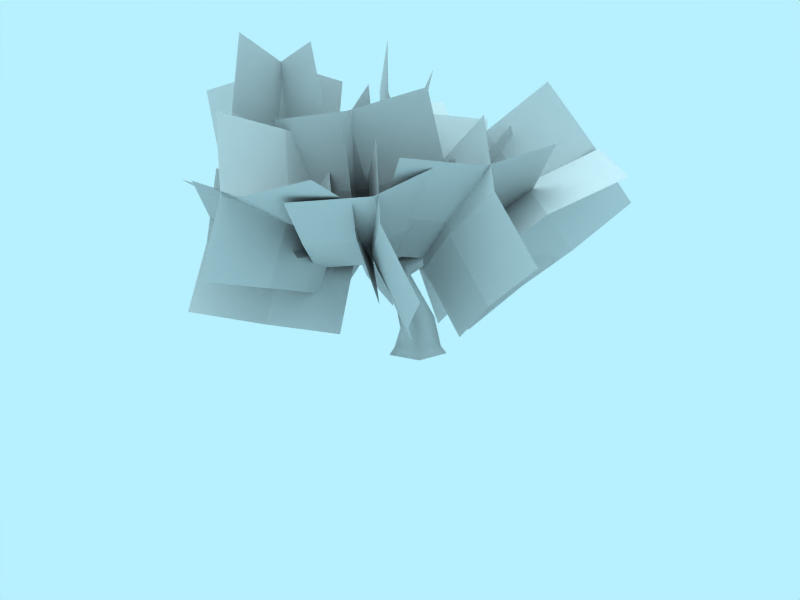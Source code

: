 # Source: tree_01.blend  (saved by Blender 2.67.0; exported with 4.5.12 LTS)
import bpy
from mathutils import Matrix  # noqa: F401  (used for matrix-valued properties, if any)

bpy.ops.wm.read_factory_settings(use_empty=True)
scene = bpy.context.scene
scene.name = 'Scene'

# ---- collections
col_collection_1 = bpy.data.collections.new('Collection 1'); scene.collection.children.link(col_collection_1)

# ---- materials (node trees are filled in below, after node groups)
mat_bark = bpy.data.materials.new('Bark')
mat_bark.alpha_threshold = 0.0
mat_bark.roughness = 0.5
mat_bark.specular_intensity = 0.2
mat_bark.line_color = (0.0, 0.0, 0.0, 1.0)
mat_ranges = bpy.data.materials.new('Ranges')
mat_ranges.alpha_threshold = 0.0
mat_ranges.roughness = 0.5
mat_ranges.specular_intensity = 0.15

# ---- material node trees

# ---- world
world_world = bpy.data.worlds.new('World'); scene.world = world_world
world_world.color = (0.7189, 0.9414, 1.0)
world_world.use_sun_shadow = False
world_world.sun_shadow_jitter_overblur = 0.0
world_world.cycles.sampling_method = 'MANUAL'
world_world.cycles.sample_map_resolution = 256

# ---- cameras
cam_camera_001 = bpy.data.cameras.new('Camera.001')
cam_camera_001.passepartout_alpha = 0.2
cam_camera_001.clip_end = 100.0
cam_camera_001.lens = 35.0
cam_camera_001.sensor_width = 32.0
cam_camera_001.sensor_height = 18.0
cam_camera_001.show_passepartout = False
cam_camera_001.show_safe_areas = True
cam_camera_001.dof.focus_distance = 0.0
cam_camera_001.dof.aperture_fstop = 128.0

# ---- lights
light_lamp = bpy.data.lights.new('Lamp', 'SUN')
light_lamp.transmission_factor = 0.0
light_lamp.angle = 1.571
light_lamp.energy = 1.0
light_lamp.shadow_buffer_clip_start = 0.5
light_lamp.shadow_soft_size = 1.0
light_lamp.shadow_cascade_max_distance = 1000.0
light_lamp.cycles.use_multiple_importance_sampling = False

# ---- meshes
me_circle = bpy.data.meshes.new('Circle')
me_circle.from_pydata([(-5.522, 2.693, 8.838), (-0.08178, 0.6022, 7.293), (-1.75, 0.5214, 1.53), (-7.19, 2.612, 3.075), (-1.059, -0.01885, 4.461), (-2.874, 1.357, 8.09), (-6.499, 2.072, 6.006), (-4.541, 1.276, 2.327), (-3.85, 0.7362, 5.258), (-4.112, 0.3542, 4.704), (-3.231, 3.265, 5.033), (-6.737, 1.117, 6.078), (-4.66, -2.541, 5.528), (-1.32, -0.4009, 3.907), (-5.856, 4.029, 6.407), (-0.439, 2.51, 4.235), (-1.868, -3.296, 4.73), (-7.285, -1.778, 6.902), (-5.512, 6.791, 10.0), (-1.257, 4.835, 6.204), (-4.546, -0.04543, 5.035), (-8.8, 1.911, 8.834), (-2.591, 2.087, 6.031), (-3.229, 5.659, 8.309), (-6.846, 4.044, 9.83), (-6.518, 0.7791, 7.14), (-4.563, 2.911, 8.136), (-4.698, 2.217, 8.282), (-5.921, 4.243, 6.343), (-6.341, 3.53, 10.5), (-2.818, 1.167, 10.45), (-2.726, 1.393, 6.177), (-7.564, 5.556, 8.565), (-3.949, 3.419, 4.238), (-0.8458, 0.3423, 8.349), (-4.461, 2.479, 12.68), (-6.616, 5.045, 4.851), (-4.313, -0.216, 3.012), (0.9218, 1.173, 5.595), (-1.382, 6.434, 7.433), (-1.491, 0.6836, 3.778), (-5.362, 2.517, 3.669), (-3.794, 5.944, 5.617), (-0.1276, 3.906, 6.252), (-2.54, 3.416, 4.435), (-1.876, 3.69, 4.359), (-3.423, 2.526, 6.728), (-3.448, 6.283, 4.757), (-1.375, 4.575, 1.474), (-0.8263, 0.9568, 3.703), (-4.996, 5.12, 7.126), (-2.374, -0.2066, 6.071), (-0.3254, 1.842, 0.8174), (-2.948, 7.169, 1.872), (-0.9469, 5.183, 9.283), (1.267, 3.071, 4.087), (-2.743, -1.391, 4.192), (-4.957, 0.7208, 9.388), (-0.3298, 0.479, 4.391), (0.3641, 3.947, 6.81), (-2.543, 2.591, 9.587), (-3.646, -0.5157, 6.916), (-1.233, 1.355, 7.114), (-1.378, 0.6684, 7.287), (-3.018, 2.919, 6.02), (-1.879, 1.99, 10.0), (1.064, -0.6897, 8.533), (-0.4748, -0.2072, 4.563), (-3.519, 4.241, 8.733), (-2.115, 2.043, 3.296), (1.967, -1.565, 5.809), (0.5626, 0.6322, 11.25), (5.277, 7.2, 6.065), (2.452, 3.347, 2.386), (0.5162, 0.2324, 7.136), (3.342, 4.085, 10.81), (1.947, 1.413, 4.702), (4.096, 5.085, 4.196), (4.773, 5.265, 8.381), (2.161, 1.97, 8.945), (3.591, 3.15, 6.512), (3.693, 2.591, 6.958), (1.571, 4.788, 6.776), (5.531, 4.64, 8.292), (6.201, 1.017, 6.19), (2.048, 0.853, 5.148), (3.409, 6.837, 8.111), (-0.07339, 3.05, 4.966), (4.557, -0.7209, 4.38), (8.039, 3.066, 7.524), (-0.6011, 6.349, 6.743), (-2.386, 2.254, 2.693), (1.328, -1.778, 5.133), (3.113, 2.317, 9.183), (-0.1128, 0.3736, 3.503), (-1.285, 4.369, 4.513), (1.673, 4.469, 7.553), (2.429, 0.3375, 6.953), (0.9882, 2.489, 5.323), (1.634, 2.167, 5.307), (-0.8203, 1.891, 7.113), (2.364, 4.685, 6.883), (3.346, 3.249, 3.014), (0.5332, 0.05097, 3.487), (-0.09069, 4.409, 8.689), (-1.921, -0.2249, 5.293), (2.245, 1.133, 1.194), (4.075, 5.767, 4.59), (4.688, -2.063, 8.239), (1.175, 1.636, 5.024), (-2.328, -2.997, 3.52), (1.185, -6.696, 6.735), (-0.2736, -0.7424, 3.758), (3.083, -0.2444, 6.374), (3.239, -4.442, 6.972), (-0.4201, -4.878, 4.87), (1.634, -2.623, 5.108), (1.473, -3.134, 4.624), (0.3091, -2.361, 7.346), (3.731, -4.552, 6.125), (3.337, -2.981, 2.203), (-0.4349, -1.254, 3.274), (2.567, -3.778, 8.846), (-1.599, -0.4801, 5.995), (1.429, -1.1, 0.8528), (5.595, -4.398, 3.704), (5.808, 1.788, 8.603), (1.566, 3.372, 4.622), (-0.2485, -2.337, 4.284), (3.994, -3.921, 8.266), (1.001, 0.4376, 3.966), (3.858, 2.54, 6.369), (5.243, -1.146, 7.948), (2.044, -3.169, 6.032), (3.293, -0.3942, 5.714), (3.328, -1.026, 5.367), (1.8, -0.05578, 7.833), (5.802, -1.287, 7.148), (5.22, -0.8551, 2.968), (1.036, -0.1945, 3.619), (4.274, -0.3167, 9.614), (-0.4919, 0.776, 6.085), (2.927, -0.0233, 1.22), (7.693, -1.116, 4.749), (-5.576, -4.932, 8.415), (-1.2, -4.63, 4.277), (-1.15, 1.35, 4.767), (-5.526, 1.047, 8.905), (-1.542, -1.598, 4.05), (-3.572, -4.76, 6.11), (-5.918, -1.901, 8.187), (-3.521, 1.219, 6.6), (-3.914, -1.729, 5.882), (-4.145, -1.093, 5.628), (-2.313, -1.901, 7.941), (-6.522, -1.822, 7.411), (-5.987, -1.482, 3.216), (-1.773, -0.9632, 3.795), (-4.69, -2.629, 9.725), (0.05835, -1.77, 6.109), (-3.615, -1.352, 1.384), (-8.364, -2.211, 4.999), (1.897, -0.853, 10.58), (1.483, 1.447, 5.018), (-3.086, -2.256, 3.827), (-2.672, -4.555, 9.386), (-0.421, -0.7928, 4.169), (1.88, 0.1027, 7.671), (-0.006905, -3.092, 9.728), (-2.689, -3.6, 6.48), (-0.0236, -2.137, 6.822), (-0.2432, -2.763, 6.537), (-1.69, -0.452, 7.925), (0.6111, -3.737, 9.309), (2.117, -4.334, 5.388), (-0.6406, -1.419, 3.884), (-0.8356, -1.426, 10.7), (-2.087, 0.8919, 5.272), (1.72, -2.99, 2.735), (2.972, -5.307, 8.159), (-4.051, -7.385, 7.158), (0.4591, -3.549, 6.018), (-3.42, 0.2542, 3.47), (-7.93, -3.582, 4.611), (-1.346, -1.872, 4.204), (-1.729, -5.58, 6.318), (-5.856, -5.708, 5.345), (-5.608, -1.776, 3.771), (-3.534, -3.902, 4.504), (-3.842, -3.66, 3.898), (-4.126, -2.918, 6.852), (-5.642, -6.071, 4.453), (-2.783, -5.164, 1.453), (-1.654, -1.63, 3.598), (-5.926, -5.328, 7.407), (-1.938, -0.8872, 6.552), (-0.5944, -3.133, 1.153), (-4.583, -7.574, 2.008), (-1.853, -7.421, 9.735), (-2.853, -1.647, 8.313), (-2.173, -2.96, 2.499), (-1.173, -8.734, 3.92), (-1.938, -2.134, 5.435), (-2.066, -4.449, 9.039), (-0.9383, -7.909, 6.856), (-1.386, -5.763, 3.224), (-1.151, -4.937, 6.16), (-0.7115, -4.962, 5.588), (-3.654, -5.676, 6.024), (0.00792, -7.633, 6.894), (2.095, -3.985, 6.314), (-1.499, -2.159, 4.862), (-2.935, -8.347, 7.33), (-4.442, -2.873, 5.299), (1.308, -1.183, 5.589), (2.815, -6.656, 7.621), (-3.839, -5.221, 12.6), (-2.174, -6.597, 6.967), (-3.339, -0.9676, 5.247), (-5.004, 0.4078, 10.88), (-3.302, -3.951, 5.923), (-3.279, -5.993, 9.69), (-4.967, -2.576, 11.55), (-4.444, -0.3644, 7.97), (-4.407, -3.348, 8.646), (-4.877, -2.884, 8.353), (-2.033, -2.602, 9.444), (-5.865, -2.844, 11.25), (-7.488, -4.293, 7.605), (-3.772, -3.488, 5.63), (-3.021, -2.561, 12.34), (-0.9278, -3.205, 6.721), (-6.383, -4.896, 4.882), (-8.476, -4.252, 10.5), (1.155, 0.9602, 0.0), (1.203, -0.5708, 0.0), (-0.1564, -0.9877, 0.0), (-0.793, 0.07721, 0.0), (-0.1035, 1.008, 0.0), (0.9851, 0.7963, 0.3), (1.024, -0.4439, 0.3), (-0.07714, -0.7815, 0.3), (-0.5927, 0.08104, 0.3), (-0.03428, 0.8348, 0.3), (0.8288, -0.3316, 1.32), (0.8001, 0.5871, 1.538), (0.009191, -0.54, 1.089), (-0.3747, 0.1174, 1.165), (0.04111, 0.6539, 1.388), (-0.2434, 0.1818, 2.807), (-0.5247, -0.2069, 2.5), (-0.1958, -0.7115, 2.402), (0.1413, -0.1121, 3.235), (0.1881, -0.5322, 3.056), (-0.3063, -0.8817, 3.645), (-0.4078, -0.5963, 3.862), (-0.7956, -1.181, 3.287), (-1.105, -0.8113, 3.398), (-0.9757, -0.5795, 3.776), (-2.62, -2.243, 5.312), (-2.647, -2.332, 5.075), (-2.461, -2.523, 5.012), (-2.424, -2.328, 5.49), (-2.289, -2.548, 5.273), (-4.561, -4.791, 6.371), (-5.329, 3.211, 6.681), (-2.708, 1.389, 5.582), (-2.517, 1.562, 5.799), (-2.715, 1.563, 5.322), (-2.562, 1.78, 5.384), (-2.469, 1.77, 5.621), (-0.5327, 0.4584, 4.086), (-0.7841, 0.5428, 3.707), (-1.091, 0.1711, 3.596), (-0.4049, -0.1547, 4.05), (-0.9927, -0.2117, 4.003), (0.2347, -0.5628, 3.868), (0.3881, -0.2706, 3.354), (-0.1428, -0.2264, 4.124), (-0.1838, -0.1514, 3.818), (0.0852, -0.1916, 3.445), (2.178, 1.553, 5.124), (1.99, 1.537, 5.295), (2.007, 1.312, 5.449), (2.38, 1.364, 5.094), (2.262, 1.166, 5.341), (4.054, 3.051, 7.494)], [], [(6, 3, 7, 8), (0, 6, 8, 5), (8, 7, 2, 4), (5, 8, 4, 1), (12, 9, 13, 16), (9, 10, 15, 13), (17, 11, 9, 12), (11, 14, 10, 9), (24, 21, 25, 26), (18, 24, 26, 23), (26, 25, 20, 22), (23, 26, 22, 19), (30, 27, 31, 34), (27, 28, 33, 31), (35, 29, 27, 30), (29, 32, 28, 27), (42, 39, 43, 44), (36, 42, 44, 41), (44, 43, 38, 40), (41, 44, 40, 37), (48, 45, 49, 52), (45, 46, 51, 49), (53, 47, 45, 48), (47, 50, 46, 45), (60, 57, 61, 62), (54, 60, 62, 59), (62, 61, 56, 58), (59, 62, 58, 55), (66, 63, 67, 70), (63, 64, 69, 67), (71, 65, 63, 66), (65, 68, 64, 63), (78, 75, 79, 80), (72, 78, 80, 77), (80, 79, 74, 76), (77, 80, 76, 73), (84, 81, 85, 88), (81, 82, 87, 85), (89, 83, 81, 84), (83, 86, 82, 81), (96, 93, 97, 98), (90, 96, 98, 95), (98, 97, 92, 94), (95, 98, 94, 91), (102, 99, 103, 106), (99, 100, 105, 103), (107, 101, 99, 102), (101, 104, 100, 99), (114, 111, 115, 116), (108, 114, 116, 113), (116, 115, 110, 112), (113, 116, 112, 109), (120, 117, 121, 124), (117, 118, 123, 121), (125, 119, 117, 120), (119, 122, 118, 117), (132, 129, 133, 134), (126, 132, 134, 131), (134, 133, 128, 130), (131, 134, 130, 127), (138, 135, 139, 142), (135, 136, 141, 139), (143, 137, 135, 138), (137, 140, 136, 135), (150, 147, 151, 152), (144, 150, 152, 149), (152, 151, 146, 148), (149, 152, 148, 145), (156, 153, 157, 160), (153, 154, 159, 157), (161, 155, 153, 156), (155, 158, 154, 153), (168, 165, 169, 170), (162, 168, 170, 167), (170, 169, 164, 166), (167, 170, 166, 163), (174, 171, 175, 178), (171, 172, 177, 175), (179, 173, 171, 174), (173, 176, 172, 171), (186, 183, 187, 188), (180, 186, 188, 185), (188, 187, 182, 184), (185, 188, 184, 181), (192, 189, 193, 196), (189, 190, 195, 193), (197, 191, 189, 192), (191, 194, 190, 189), (204, 201, 205, 206), (198, 204, 206, 203), (206, 205, 200, 202), (203, 206, 202, 199), (210, 207, 211, 214), (207, 208, 213, 211), (215, 209, 207, 210), (209, 212, 208, 207), (222, 219, 223, 224), (216, 222, 224, 221), (224, 223, 218, 220), (221, 224, 220, 217), (228, 225, 229, 232), (225, 226, 231, 229), (233, 227, 225, 228), (227, 230, 226, 225), (234, 239, 240, 235), (236, 235, 240, 241), (237, 236, 241, 242), (237, 242, 243, 238), (239, 234, 238, 243), (239, 245, 244, 240), (241, 240, 244, 246), (242, 241, 246, 247), (242, 247, 248, 243), (243, 248, 245, 239), (248, 249, 252, 245), (247, 250, 249, 248), (247, 246, 251, 250), (246, 244, 253, 251), (245, 252, 253, 244), (251, 253, 254, 256), (250, 251, 256, 257), (258, 259, 262, 255), (257, 260, 259, 258), (257, 256, 261, 260), (256, 254, 263, 261), (255, 262, 263, 254), (262, 264, 263), (261, 263, 264), (260, 261, 264), (260, 264, 259), (259, 264, 262), (270, 265, 267), (269, 265, 270), (269, 268, 265), (268, 266, 265), (267, 265, 266), (274, 267, 266, 275), (273, 275, 266, 268), (272, 273, 268, 269), (272, 269, 270, 271), (271, 270, 267, 274), (255, 275, 258), (255, 274, 275), (252, 272, 271), (249, 272, 252), (249, 273, 272), (249, 250, 273), (250, 275, 273), (250, 258, 275), (250, 257, 258), (280, 281, 284, 277), (279, 282, 281, 280), (279, 278, 283, 282), (278, 276, 285, 283), (277, 284, 285, 276), (284, 286, 285), (283, 285, 286), (282, 283, 286), (282, 286, 281), (281, 286, 284), (255, 278, 274), (255, 276, 278), (254, 276, 255), (253, 276, 254), (253, 277, 276), (252, 277, 253), (252, 280, 277), (274, 278, 279), (252, 271, 280), (271, 279, 280), (271, 274, 279)])
me_circle.polygons.foreach_set('use_smooth', [0, 0, 0, 0, 0, 0, 0, 0, 0, 0, 0, 0, 0, 0, 0, 0, 0, 0, 0, 0, 0, 0, 0, 0, 0, 0, 0, 0, 0, 0, 0, 0, 0, 0, 0, 0, 0, 0, 0, 0, 0, 0, 0, 0, 0, 0, 0, 0, 0, 0, 0, 0, 0, 0, 0, 0, 0, 0, 0, 0, 0, 0, 0, 0, 0, 0, 0, 0, 0, 0, 0, 0, 0, 0, 0, 0, 0, 0, 0, 0, 0, 0, 0, 0, 0, 0, 0, 0, 0, 0, 0, 0, 0, 0, 0, 0, 0, 0, 0, 0, 0, 0, 0, 0, 1, 1, 1, 1, 1, 1, 1, 1, 1, 1, 1, 1, 1, 1, 1, 1, 1, 1, 1, 1, 1, 1, 1, 1, 1, 1, 1, 1, 1, 1, 1, 1, 1, 1, 1, 1, 1, 1, 1, 1, 1, 1, 1, 1, 1, 1, 1, 1, 1, 1, 1, 1, 1, 1, 1, 1, 1, 1, 1, 1, 1, 1, 1, 1, 1, 1, 1])
me_circle.polygons.foreach_set('material_index', [1, 1, 1, 1, 1, 1, 1, 1, 1, 1, 1, 1, 1, 1, 1, 1, 1, 1, 1, 1, 1, 1, 1, 1, 1, 1, 1, 1, 1, 1, 1, 1, 1, 1, 1, 1, 1, 1, 1, 1, 1, 1, 1, 1, 1, 1, 1, 1, 1, 1, 1, 1, 1, 1, 1, 1, 1, 1, 1, 1, 1, 1, 1, 1, 1, 1, 1, 1, 1, 1, 1, 1, 1, 1, 1, 1, 1, 1, 1, 1, 1, 1, 1, 1, 1, 1, 1, 1, 1, 1, 1, 1, 1, 1, 1, 1, 1, 1, 1, 1, 1, 1, 1, 1, 0, 0, 0, 0, 0, 0, 0, 0, 0, 0, 0, 0, 0, 0, 0, 0, 0, 0, 0, 0, 0, 0, 0, 0, 0, 0, 0, 0, 0, 0, 0, 0, 0, 0, 0, 0, 0, 0, 0, 0, 0, 0, 0, 0, 0, 0, 0, 0, 0, 0, 0, 0, 0, 0, 0, 0, 0, 0, 0, 0, 0, 0, 0, 0, 0, 0, 0])
_uv = me_circle.uv_layers.new(name='UVTex')
_uv.uv.foreach_set('vector', [0.5, 1.0, 3.278e-07, 1.0, 1.639e-07, 0.5, 0.5, 0.5, 1.0, 1.0, 0.5, 1.0, 0.5, 0.5, 1.0, 0.5, 0.5, 0.5, 1.639e-07, 0.5, 0.0, 1.788e-07, 0.5, 1.043e-07, 1.0, 0.5, 0.5, 0.5, 0.5, 1.043e-07, 1.0, 0.0, 1.0, 0.5, 0.5, 0.5, 0.5, 1.043e-07, 1.0, 0.0, 0.5, 0.5, 1.639e-07, 0.5, 0.0, 1.788e-07, 0.5, 1.043e-07, 1.0, 1.0, 0.5, 1.0, 0.5, 0.5, 1.0, 0.5, 0.5, 1.0, 3.278e-07, 1.0, 1.639e-07, 0.5, 0.5, 0.5, 0.5, 1.0, 3.278e-07, 1.0, 1.639e-07, 0.5, 0.5, 0.5, 1.0, 1.0, 0.5, 1.0, 0.5, 0.5, 1.0, 0.5, 0.5, 0.5, 1.639e-07, 0.5, 0.0, 1.788e-07, 0.5, 1.043e-07, 1.0, 0.5, 0.5, 0.5, 0.5, 1.043e-07, 1.0, 0.0, 1.0, 0.5, 0.5, 0.5, 0.5, 1.043e-07, 1.0, 0.0, 0.5, 0.5, 1.639e-07, 0.5, 0.0, 1.788e-07, 0.5, 1.043e-07, 1.0, 1.0, 0.5, 1.0, 0.5, 0.5, 1.0, 0.5, 0.5, 1.0, 3.278e-07, 1.0, 1.639e-07, 0.5, 0.5, 0.5, 0.5, 1.0, 3.278e-07, 1.0, 1.639e-07, 0.5, 0.5, 0.5, 1.0, 1.0, 0.5, 1.0, 0.5, 0.5, 1.0, 0.5, 0.5, 0.5, 1.639e-07, 0.5, 0.0, 1.788e-07, 0.5, 1.043e-07, 1.0, 0.5, 0.5, 0.5, 0.5, 1.043e-07, 1.0, 0.0, 1.0, 0.5, 0.5, 0.5, 0.5, 1.043e-07, 1.0, 0.0, 0.5, 0.5, 1.639e-07, 0.5, 0.0, 1.788e-07, 0.5, 1.043e-07, 1.0, 1.0, 0.5, 1.0, 0.5, 0.5, 1.0, 0.5, 0.5, 1.0, 3.278e-07, 1.0, 1.639e-07, 0.5, 0.5, 0.5, 0.5, 1.0, 3.278e-07, 1.0, 1.639e-07, 0.5, 0.5, 0.5, 1.0, 1.0, 0.5, 1.0, 0.5, 0.5, 1.0, 0.5, 0.5, 0.5, 1.639e-07, 0.5, 0.0, 1.788e-07, 0.5, 1.043e-07, 1.0, 0.5, 0.5, 0.5, 0.5, 1.043e-07, 1.0, 0.0, 1.0, 0.5, 0.5, 0.5, 0.5, 1.043e-07, 1.0, 0.0, 0.5, 0.5, 1.639e-07, 0.5, 0.0, 1.788e-07, 0.5, 1.043e-07, 1.0, 1.0, 0.5, 1.0, 0.5, 0.5, 1.0, 0.5, 0.5, 1.0, 3.278e-07, 1.0, 1.639e-07, 0.5, 0.5, 0.5, 0.5, 1.0, 3.278e-07, 1.0, 1.639e-07, 0.5, 0.5, 0.5, 1.0, 1.0, 0.5, 1.0, 0.5, 0.5, 1.0, 0.5, 0.5, 0.5, 1.639e-07, 0.5, 0.0, 1.788e-07, 0.5, 1.043e-07, 1.0, 0.5, 0.5, 0.5, 0.5, 1.043e-07, 1.0, 0.0, 1.0, 0.5, 0.5, 0.5, 0.5, 1.043e-07, 1.0, 0.0, 0.5, 0.5, 1.639e-07, 0.5, 0.0, 1.788e-07, 0.5, 1.043e-07, 1.0, 1.0, 0.5, 1.0, 0.5, 0.5, 1.0, 0.5, 0.5, 1.0, 3.278e-07, 1.0, 1.639e-07, 0.5, 0.5, 0.5, 0.5, 1.0, 3.278e-07, 1.0, 1.639e-07, 0.5, 0.5, 0.5, 1.0, 1.0, 0.5, 1.0, 0.5, 0.5, 1.0, 0.5, 0.5, 0.5, 1.639e-07, 0.5, 0.0, 1.788e-07, 0.5, 1.043e-07, 1.0, 0.5, 0.5, 0.5, 0.5, 1.043e-07, 1.0, 0.0, 1.0, 0.5, 0.5, 0.5, 0.5, 1.043e-07, 1.0, 0.0, 0.5, 0.5, 1.639e-07, 0.5, 0.0, 1.788e-07, 0.5, 1.043e-07, 1.0, 1.0, 0.5, 1.0, 0.5, 0.5, 1.0, 0.5, 0.5, 1.0, 3.278e-07, 1.0, 1.639e-07, 0.5, 0.5, 0.5, 0.5, 1.0, 3.278e-07, 1.0, 1.639e-07, 0.5, 0.5, 0.5, 1.0, 1.0, 0.5, 1.0, 0.5, 0.5, 1.0, 0.5, 0.5, 0.5, 1.639e-07, 0.5, 0.0, 1.788e-07, 0.5, 1.043e-07, 1.0, 0.5, 0.5, 0.5, 0.5, 1.043e-07, 1.0, 0.0, 1.0, 0.5, 0.5, 0.5, 0.5, 1.043e-07, 1.0, 0.0, 0.5, 0.5, 1.639e-07, 0.5, 0.0, 1.788e-07, 0.5, 1.043e-07, 1.0, 1.0, 0.5, 1.0, 0.5, 0.5, 1.0, 0.5, 0.5, 1.0, 3.278e-07, 1.0, 1.639e-07, 0.5, 0.5, 0.5, 0.5, 1.0, 3.278e-07, 1.0, 1.639e-07, 0.5, 0.5, 0.5, 1.0, 1.0, 0.5, 1.0, 0.5, 0.5, 1.0, 0.5, 0.5, 0.5, 1.639e-07, 0.5, 0.0, 1.788e-07, 0.5, 1.043e-07, 1.0, 0.5, 0.5, 0.5, 0.5, 1.043e-07, 1.0, 0.0, 1.0, 0.5, 0.5, 0.5, 0.5, 1.043e-07, 1.0, 0.0, 0.5, 0.5, 1.639e-07, 0.5, 0.0, 1.788e-07, 0.5, 1.043e-07, 1.0, 1.0, 0.5, 1.0, 0.5, 0.5, 1.0, 0.5, 0.5, 1.0, 3.278e-07, 1.0, 1.639e-07, 0.5, 0.5, 0.5, 0.5, 1.0, 3.278e-07, 1.0, 1.639e-07, 0.5, 0.5, 0.5, 1.0, 1.0, 0.5, 1.0, 0.5, 0.5, 1.0, 0.5, 0.5, 0.5, 1.639e-07, 0.5, 0.0, 1.788e-07, 0.5, 1.043e-07, 1.0, 0.5, 0.5, 0.5, 0.5, 1.043e-07, 1.0, 0.0, 1.0, 0.5, 0.5, 0.5, 0.5, 1.043e-07, 1.0, 0.0, 0.5, 0.5, 1.639e-07, 0.5, 0.0, 1.788e-07, 0.5, 1.043e-07, 1.0, 1.0, 0.5, 1.0, 0.5, 0.5, 1.0, 0.5, 0.5, 1.0, 3.278e-07, 1.0, 1.639e-07, 0.5, 0.5, 0.5, 0.5, 1.0, 3.278e-07, 1.0, 1.639e-07, 0.5, 0.5, 0.5, 1.0, 1.0, 0.5, 1.0, 0.5, 0.5, 1.0, 0.5, 0.5, 0.5, 1.639e-07, 0.5, 0.0, 1.788e-07, 0.5, 1.043e-07, 1.0, 0.5, 0.5, 0.5, 0.5, 1.043e-07, 1.0, 0.0, 1.0, 0.5, 0.5, 0.5, 0.5, 1.043e-07, 1.0, 0.0, 0.5, 0.5, 1.639e-07, 0.5, 0.0, 1.788e-07, 0.5, 1.043e-07, 1.0, 1.0, 0.5, 1.0, 0.5, 0.5, 1.0, 0.5, 0.5, 1.0, 3.278e-07, 1.0, 1.639e-07, 0.5, 0.5, 0.5, 0.5, 1.0, 3.278e-07, 1.0, 1.639e-07, 0.5, 0.5, 0.5, 1.0, 1.0, 0.5, 1.0, 0.5, 0.5, 1.0, 0.5, 0.5, 0.5, 1.639e-07, 0.5, 0.0, 1.788e-07, 0.5, 1.043e-07, 1.0, 0.5, 0.5, 0.5, 0.5, 1.043e-07, 1.0, 0.0, 1.0, 0.5, 0.5, 0.5, 0.5, 1.043e-07, 1.0, 0.0, 0.5, 0.5, 1.639e-07, 0.5, 0.0, 1.788e-07, 0.5, 1.043e-07, 1.0, 1.0, 0.5, 1.0, 0.5, 0.5, 1.0, 0.5, 0.5, 1.0, 3.278e-07, 1.0, 1.639e-07, 0.5, 0.5, 0.5, 0.5, 1.0, 3.278e-07, 1.0, 1.639e-07, 0.5, 0.5, 0.5, 1.0, 1.0, 0.5, 1.0, 0.5, 0.5, 1.0, 0.5, 0.5, 0.5, 1.639e-07, 0.5, 0.0, 1.788e-07, 0.5, 1.043e-07, 1.0, 0.5, 0.5, 0.5, 0.5, 1.043e-07, 1.0, 0.0, 1.0, 0.5, 0.5, 0.5, 0.5, 1.043e-07, 1.0, 0.0, 0.5, 0.5, 1.639e-07, 0.5, 0.0, 1.788e-07, 0.5, 1.043e-07, 1.0, 1.0, 0.5, 1.0, 0.5, 0.5, 1.0, 0.5, 0.5, 1.0, 3.278e-07, 1.0, 1.639e-07, 0.5, 0.5, 0.5, 0.5, 1.0, 3.278e-07, 1.0, 1.639e-07, 0.5, 0.5, 0.5, 1.0, 1.0, 0.5, 1.0, 0.5, 0.5, 1.0, 0.5, 0.5, 0.5, 1.639e-07, 0.5, 0.0, 1.788e-07, 0.5, 1.043e-07, 1.0, 0.5, 0.5, 0.5, 0.5, 1.043e-07, 1.0, 0.0, 1.0, 0.5, 0.5, 0.5, 0.5, 1.043e-07, 1.0, 0.0, 0.5, 0.5, 1.639e-07, 0.5, 0.0, 1.788e-07, 0.5, 1.043e-07, 1.0, 1.0, 0.5, 1.0, 0.5, 0.5, 1.0, 0.5, 0.5, 1.0, 3.278e-07, 1.0, 1.639e-07, 0.5, 0.5, 0.5, -0.1766, -0.4199, -0.1903, -0.3665, -0.3777, -0.3689, -0.3958, -0.4151, 0.2234, -0.1194, 0.3068, 0.04613, 0.2602, 0.05145, 0.1815, -0.08827, 0.1007, -0.2399, 0.2234, -0.1194, 0.1815, -0.08827, 0.06807, -0.2013, 0.1007, -0.2399, 0.06807, -0.2013, -0.04914, -0.288, -0.02533, -0.3285, -0.1903, -0.3665, -0.1766, -0.4199, -0.02533, -0.3285, -0.04914, -0.288, -0.1903, -0.3665, -0.2504, -0.1837, -0.3749, -0.2339, -0.3777, -0.3689, 0.1815, -0.08827, 0.2602, 0.05145, 0.1528, 0.1125, 0.07364, 0.001968, 0.06807, -0.2013, 0.1815, -0.08827, 0.07364, 0.001968, -0.03581, -0.08502, 0.06807, -0.2013, -0.03581, -0.08502, -0.1461, -0.1378, -0.04914, -0.288, -0.04914, -0.288, -0.1461, -0.1378, -0.2504, -0.1837, -0.1903, -0.3665, -0.1461, -0.1378, -0.3018, 0.1026, -0.4064, 0.0664, -0.2504, -0.1837, -0.03581, -0.08502, -0.1908, 0.1574, -0.3018, 0.1026, -0.1461, -0.1378, -0.03581, -0.08502, 0.07364, 0.001968, -0.08294, 0.2102, -0.1908, 0.1574, 0.07364, 0.001968, 0.1528, 0.1125, -0.02165, 0.3147, -0.08294, 0.2102, -0.2504, -0.1837, -0.4064, 0.0664, -0.4645, 0.02424, -0.3749, -0.2339, -0.08294, 0.2102, -0.02165, 0.3147, -0.06404, 0.4027, -0.1702, 0.4005, -0.1908, 0.1574, -0.08294, 0.2102, -0.1702, 0.4005, -0.257, 0.3962, -0.3458, 0.4018, -0.2672, 0.8726, -0.3135, 0.8851, -0.4382, 0.4194, -0.257, 0.3962, -0.2208, 0.859, -0.2672, 0.8726, -0.3458, 0.4018, -0.257, 0.3962, -0.1702, 0.4005, -0.1674, 0.8518, -0.2208, 0.859, -0.1702, 0.4005, -0.06404, 0.4027, -0.1134, 0.8608, -0.1674, 0.8518, -0.4382, 0.4194, -0.3135, 0.8851, -0.3694, 0.8964, -0.5, 0.432, -0.3135, 0.8851, -0.1836, 1.26, -0.3694, 0.8964, -0.1674, 0.8518, -0.1134, 0.8608, -0.1836, 1.26, -0.2208, 0.859, -0.1674, 0.8518, -0.1836, 1.26, -0.2208, 0.859, -0.1836, 1.26, -0.2672, 0.8726, -0.2672, 0.8726, -0.1836, 1.26, -0.3135, 0.8851, 0.859, 1.151, 0.3068, 1.046, 0.8605, 1.078, 0.841, 0.8604, 0.3068, 1.046, 0.8091, 0.7938, 0.841, 0.8604, 0.8638, 0.9302, 0.3068, 1.046, 0.8638, 0.9302, 0.8673, 1.004, 0.3068, 1.046, 0.8605, 1.078, 0.3068, 1.046, 0.8673, 1.004, 1.5, 1.05, 0.8605, 1.078, 0.8673, 1.004, 1.425, 0.9486, 1.409, 0.843, 1.425, 0.9486, 0.8673, 1.004, 0.8638, 0.9302, 1.381, 0.7538, 1.409, 0.843, 0.8638, 0.9302, 0.841, 0.8604, 1.381, 0.7538, 0.841, 0.8604, 0.8091, 0.7938, 1.357, 0.666, 1.414, 1.151, 0.859, 1.151, 0.8605, 1.078, 1.5, 1.05, -0.4382, 0.4194, -0.3945, 0.35, -0.3458, 0.4018, -0.4382, 0.4194, -0.4599, 0.3687, -0.3945, 0.35, -0.4064, 0.0664, -0.443, 0.228, -0.5, 0.2027, -0.3018, 0.1026, -0.443, 0.228, -0.4064, 0.0664, -0.3018, 0.1026, -0.4, 0.2719, -0.443, 0.228, -0.3018, 0.1026, -0.1908, 0.1574, -0.4, 0.2719, -0.1908, 0.1574, -0.3945, 0.35, -0.4, 0.2719, -0.1908, 0.1574, -0.3458, 0.4018, -0.3945, 0.35, -0.1908, 0.1574, -0.257, 0.3962, -0.3458, 0.4018, 0.7097, -0.3557, 0.7311, 0.1934, 0.6718, 0.1971, 0.6416, -0.3394, 0.7922, -0.3409, 0.796, 0.1896, 0.7311, 0.1934, 0.7097, -0.3557, 0.3559, -0.2853, 0.4217, -0.288, 0.5487, 0.2095, 0.4919, 0.2326, 0.4217, -0.288, 0.5273, -0.3113, 0.6122, 0.1997, 0.5487, 0.2095, 0.6416, -0.3394, 0.6718, 0.1971, 0.6122, 0.1997, 0.5273, -0.3113, 0.6718, 0.1971, 0.7059, 0.666, 0.6122, 0.1997, 0.5487, 0.2095, 0.6122, 0.1997, 0.7059, 0.666, 0.4919, 0.2326, 0.5487, 0.2095, 0.7059, 0.666, 0.796, 0.1896, 0.7059, 0.666, 0.7311, 0.1934, 0.7311, 0.1934, 0.7059, 0.666, 0.6718, 0.1971, 0.4428, -0.3828, 0.4217, -0.288, 0.386, -0.3317, 0.4428, -0.3828, 0.5273, -0.3113, 0.4217, -0.288, 0.4884, -0.4199, 0.5273, -0.3113, 0.4428, -0.3828, 0.6213, -0.4199, 0.5273, -0.3113, 0.4884, -0.4199, 0.6213, -0.4199, 0.6416, -0.3394, 0.5273, -0.3113, 0.684, -0.3854, 0.6416, -0.3394, 0.6213, -0.4199, 0.684, -0.3854, 0.7097, -0.3557, 0.6416, -0.3394, 0.386, -0.3317, 0.4217, -0.288, 0.3559, -0.2853, 0.684, -0.3854, 0.8919, -0.4183, 0.7097, -0.3557, 0.8919, -0.4183, 0.7922, -0.3409, 0.7097, -0.3557, 0.3068, -0.4052, 0.386, -0.3317, 0.3559, -0.2853])
me_circle.materials.append(mat_bark)
me_circle.materials.append(mat_ranges)
me_circle.use_remesh_preserve_volume = False
me_circle.use_remesh_preserve_attributes = False
me_circle.use_mirror_vertex_groups = False
me_circle.update()

# ---- objects
ob_camera = bpy.data.objects.new('Camera', cam_camera_001)
ob_lamp = bpy.data.objects.new('Lamp', light_lamp)
ob_circle = bpy.data.objects.new('Circle', me_circle)

# ---- transforms, parenting, visibility, modifiers, constraints
ob_camera.location = (26.33, -22.65, 10.15)
ob_camera.rotation_euler = (1.345, -3.535e-09, 0.8727)
ob_camera.lock_rotations_4d = False
ob_camera.empty_display_type = 'ARROWS'
ob_camera.lineart.crease_threshold = 0.0
ob_lamp.location = (0.0, 0.0, 0.0)
ob_lamp.lock_rotations_4d = False
ob_lamp.empty_display_type = 'ARROWS'
ob_lamp.hide_viewport = True
ob_lamp.lineart.crease_threshold = 0.0
ob_circle.location = (0.0, 0.0, 0.0)
ob_circle.lock_rotations_4d = False
ob_circle.empty_display_type = 'ARROWS'
ob_circle.lineart.crease_threshold = 0.0

# ---- collection membership
col_collection_1.objects.link(ob_camera)
col_collection_1.objects.link(ob_lamp)
col_collection_1.objects.link(ob_circle)

# ---- scene / render settings (as saved in the file)
scene.camera = ob_camera
scene.frame_start = 1; scene.frame_end = 250; scene.frame_set(1)
scene.render.engine = 'BLENDER_EEVEE_NEXT'
scene.render.image_settings.file_format = 'JPEG'
scene.render.image_settings.color_mode = 'RGB'
scene.render.image_settings.compression = 90
scene.render.resolution_x = 800
scene.render.resolution_y = 600
scene.render.pixel_aspect_x = 100.0
scene.render.pixel_aspect_y = 100.0
scene.render.fps = 25
scene.render.dither_intensity = 0.0
scene.render.use_compositing = False
scene.render.use_sequencer = False
scene.render.bake_margin = 2
scene.render.bake_bias = 0.0
scene.render.use_stamp_time = False
scene.render.use_stamp_date = False
scene.render.use_stamp_frame = False
scene.render.use_stamp_camera = False
scene.render.use_stamp_scene = False
scene.render.use_stamp_filename = False
scene.render.use_stamp_render_time = False
scene.render.stamp_font_size = 0
scene.cycles.use_denoising = False
scene.cycles.samples = 10
scene.cycles.sampling_pattern = 'TABULATED_SOBOL'
scene.cycles.light_sampling_threshold = 0.0
scene.cycles.use_adaptive_sampling = False
scene.cycles.use_light_tree = False
scene.cycles.blur_glossy = 0.0
scene.cycles.volume_bounces = 1
scene.cycles.pixel_filter_type = 'GAUSSIAN'
scene.cycles.sample_clamp_indirect = 0.0
scene.view_settings.view_transform = 'Raw'
bpy.context.view_layer.update()
